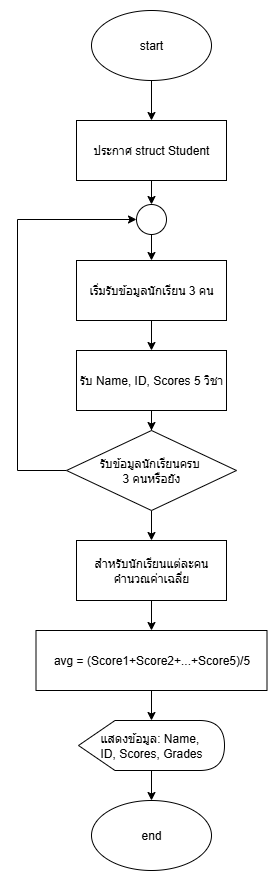

The diagram above was exported from draw.io. Its source (the exported page's mxGraphModel, read from the mxfile embedded in the PNG):
<mxGraphModel dx="1108" dy="878" grid="1" gridSize="10" guides="1" tooltips="1" connect="1" arrows="1" fold="1" page="1" pageScale="1" pageWidth="827" pageHeight="1169" math="0" shadow="0">
  <root>
    <mxCell id="0" />
    <mxCell id="1" parent="0" />
    <mxCell id="gvp3o2X_IWAu05HN9AzZ-5" value="" style="edgeStyle=orthogonalEdgeStyle;rounded=0;orthogonalLoop=1;jettySize=auto;html=1;" edge="1" parent="1" source="gvp3o2X_IWAu05HN9AzZ-1" target="gvp3o2X_IWAu05HN9AzZ-4">
      <mxGeometry relative="1" as="geometry" />
    </mxCell>
    <mxCell id="gvp3o2X_IWAu05HN9AzZ-1" value="start" style="ellipse;whiteSpace=wrap;html=1;" vertex="1" parent="1">
      <mxGeometry x="354" y="40" width="120" height="70" as="geometry" />
    </mxCell>
    <mxCell id="gvp3o2X_IWAu05HN9AzZ-2" value="end" style="ellipse;whiteSpace=wrap;html=1;" vertex="1" parent="1">
      <mxGeometry x="354" y="830" width="120" height="70" as="geometry" />
    </mxCell>
    <mxCell id="gvp3o2X_IWAu05HN9AzZ-13" value="" style="edgeStyle=orthogonalEdgeStyle;rounded=0;orthogonalLoop=1;jettySize=auto;html=1;" edge="1" parent="1" source="gvp3o2X_IWAu05HN9AzZ-4" target="gvp3o2X_IWAu05HN9AzZ-12">
      <mxGeometry relative="1" as="geometry" />
    </mxCell>
    <mxCell id="gvp3o2X_IWAu05HN9AzZ-4" value="ประกาศ struct Student" style="rounded=0;whiteSpace=wrap;html=1;" vertex="1" parent="1">
      <mxGeometry x="339" y="150" width="150" height="60" as="geometry" />
    </mxCell>
    <mxCell id="gvp3o2X_IWAu05HN9AzZ-9" value="" style="edgeStyle=orthogonalEdgeStyle;rounded=0;orthogonalLoop=1;jettySize=auto;html=1;" edge="1" parent="1" source="gvp3o2X_IWAu05HN9AzZ-6" target="gvp3o2X_IWAu05HN9AzZ-8">
      <mxGeometry relative="1" as="geometry" />
    </mxCell>
    <mxCell id="gvp3o2X_IWAu05HN9AzZ-6" value="&amp;nbsp;เริ่มรับข้อมูลนักเรียน 3 คน&amp;nbsp;" style="rounded=0;whiteSpace=wrap;html=1;" vertex="1" parent="1">
      <mxGeometry x="339" y="290" width="150" height="60" as="geometry" />
    </mxCell>
    <mxCell id="gvp3o2X_IWAu05HN9AzZ-11" value="" style="edgeStyle=orthogonalEdgeStyle;rounded=0;orthogonalLoop=1;jettySize=auto;html=1;" edge="1" parent="1" source="gvp3o2X_IWAu05HN9AzZ-8" target="gvp3o2X_IWAu05HN9AzZ-10">
      <mxGeometry relative="1" as="geometry" />
    </mxCell>
    <mxCell id="gvp3o2X_IWAu05HN9AzZ-8" value="รับ Name, ID, Scores 5 วิชา" style="rounded=0;whiteSpace=wrap;html=1;" vertex="1" parent="1">
      <mxGeometry x="339" y="380" width="150" height="60" as="geometry" />
    </mxCell>
    <mxCell id="gvp3o2X_IWAu05HN9AzZ-15" style="edgeStyle=orthogonalEdgeStyle;rounded=0;orthogonalLoop=1;jettySize=auto;html=1;entryX=0;entryY=0.5;entryDx=0;entryDy=0;" edge="1" parent="1" source="gvp3o2X_IWAu05HN9AzZ-10" target="gvp3o2X_IWAu05HN9AzZ-12">
      <mxGeometry relative="1" as="geometry">
        <Array as="points">
          <mxPoint x="280" y="500" />
          <mxPoint x="280" y="249" />
        </Array>
      </mxGeometry>
    </mxCell>
    <mxCell id="gvp3o2X_IWAu05HN9AzZ-17" value="" style="edgeStyle=orthogonalEdgeStyle;rounded=0;orthogonalLoop=1;jettySize=auto;html=1;" edge="1" parent="1" source="gvp3o2X_IWAu05HN9AzZ-10" target="gvp3o2X_IWAu05HN9AzZ-16">
      <mxGeometry relative="1" as="geometry" />
    </mxCell>
    <mxCell id="gvp3o2X_IWAu05HN9AzZ-10" value="รับข้อมูลนักเรียนครบ&amp;nbsp;&lt;div&gt;3 คนหรือยัง&lt;/div&gt;" style="rhombus;whiteSpace=wrap;html=1;" vertex="1" parent="1">
      <mxGeometry x="329" y="460" width="170" height="80" as="geometry" />
    </mxCell>
    <mxCell id="gvp3o2X_IWAu05HN9AzZ-14" value="" style="edgeStyle=orthogonalEdgeStyle;rounded=0;orthogonalLoop=1;jettySize=auto;html=1;" edge="1" parent="1" source="gvp3o2X_IWAu05HN9AzZ-12" target="gvp3o2X_IWAu05HN9AzZ-6">
      <mxGeometry relative="1" as="geometry" />
    </mxCell>
    <mxCell id="gvp3o2X_IWAu05HN9AzZ-12" value="" style="ellipse;whiteSpace=wrap;html=1;aspect=fixed;" vertex="1" parent="1">
      <mxGeometry x="399" y="234" width="30" height="30" as="geometry" />
    </mxCell>
    <mxCell id="gvp3o2X_IWAu05HN9AzZ-19" value="" style="edgeStyle=orthogonalEdgeStyle;rounded=0;orthogonalLoop=1;jettySize=auto;html=1;" edge="1" parent="1" source="gvp3o2X_IWAu05HN9AzZ-16" target="gvp3o2X_IWAu05HN9AzZ-18">
      <mxGeometry relative="1" as="geometry" />
    </mxCell>
    <mxCell id="gvp3o2X_IWAu05HN9AzZ-16" value="สำหรับนักเรียนแต่ละคนคำนวณค่าเฉลี่ย" style="rounded=0;whiteSpace=wrap;html=1;" vertex="1" parent="1">
      <mxGeometry x="339" y="570" width="150" height="60" as="geometry" />
    </mxCell>
    <mxCell id="gvp3o2X_IWAu05HN9AzZ-21" value="" style="edgeStyle=orthogonalEdgeStyle;rounded=0;orthogonalLoop=1;jettySize=auto;html=1;" edge="1" parent="1" source="gvp3o2X_IWAu05HN9AzZ-18" target="gvp3o2X_IWAu05HN9AzZ-20">
      <mxGeometry relative="1" as="geometry" />
    </mxCell>
    <mxCell id="gvp3o2X_IWAu05HN9AzZ-18" value="avg = (Score1+Score2+...+Score5)/5" style="rounded=0;whiteSpace=wrap;html=1;" vertex="1" parent="1">
      <mxGeometry x="298.5" y="660" width="231" height="60" as="geometry" />
    </mxCell>
    <mxCell id="gvp3o2X_IWAu05HN9AzZ-22" value="" style="edgeStyle=orthogonalEdgeStyle;rounded=0;orthogonalLoop=1;jettySize=auto;html=1;" edge="1" parent="1" source="gvp3o2X_IWAu05HN9AzZ-20" target="gvp3o2X_IWAu05HN9AzZ-2">
      <mxGeometry relative="1" as="geometry" />
    </mxCell>
    <mxCell id="gvp3o2X_IWAu05HN9AzZ-20" value="แสดงข้อมูล: Name,&amp;nbsp;&lt;div&gt;ID, Scores, Grades&lt;/div&gt;" style="shape=display;whiteSpace=wrap;html=1;" vertex="1" parent="1">
      <mxGeometry x="341" y="750" width="146" height="50" as="geometry" />
    </mxCell>
  </root>
</mxGraphModel>